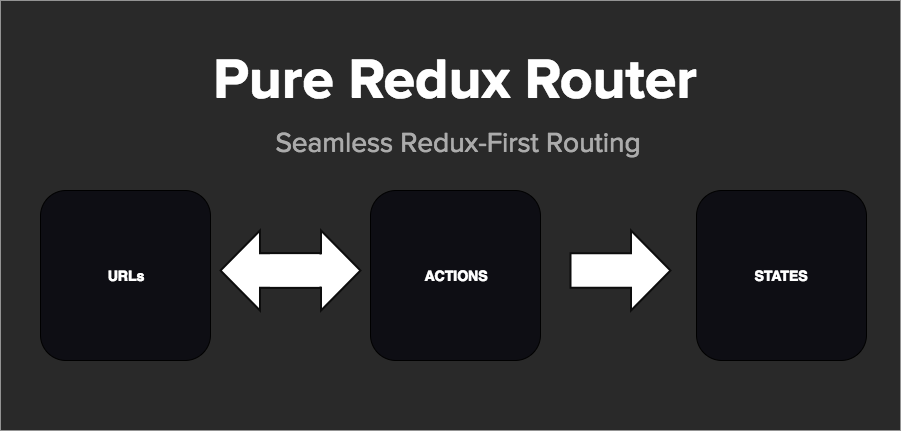

The diagram above was exported from draw.io. Its source (the exported page's mxGraphModel, read from the mxfile embedded in the PNG):
<mxGraphModel dx="950" dy="594" grid="1" gridSize="10" guides="1" tooltips="1" connect="1" arrows="1" fold="1" page="0" pageScale="1" pageWidth="1169" pageHeight="826" background="#ffffff" math="0" shadow="0">
  <root>
    <mxCell id="0" style=";html=1;" />
    <mxCell id="1" style=";html=1;" parent="0" />
    <mxCell id="22" value="" style="whiteSpace=wrap;html=1;fillColor=#292929;strokeColor=none;" parent="1" vertex="1">
      <mxGeometry x="40" y="90" width="900" height="430" as="geometry" />
    </mxCell>
    <mxCell id="8" value="&lt;font color=&quot;#ffffff&quot;&gt;URLs&lt;/font&gt;" style="rounded=1;whiteSpace=wrap;fillColor=#0E0E14;strokeColor=#000000;fontColor=#990000;fontStyle=1;fontSize=14;html=1;" parent="1" vertex="1">
      <mxGeometry x="80" y="280" width="170" height="170" as="geometry" />
    </mxCell>
    <mxCell id="13" value="" style="shape=mxgraph.arrows.arrow_right;fillColor=#FFFFFF;strokeColor=#0D0D0D;strokeWidth=2;rotation=0;html=1;" parent="1" vertex="1">
      <mxGeometry x="300" y="320" width="100" height="80" as="geometry" />
    </mxCell>
    <mxCell id="17" value="&lt;font color=&quot;#ffffff&quot;&gt;STATES&lt;/font&gt;" style="rounded=1;whiteSpace=wrap;fillColor=#0E0E14;strokeColor=#000000;fontColor=#990000;fontStyle=1;fontSize=14;html=1;" parent="1" vertex="1">
      <mxGeometry x="736" y="280" width="170" height="170" as="geometry" />
    </mxCell>
    <mxCell id="18" value="&lt;font color=&quot;#ffffff&quot;&gt;ACTIONS&lt;/font&gt;" style="rounded=1;whiteSpace=wrap;fillColor=#0E0E14;strokeColor=#000000;fontColor=#990000;fontStyle=1;fontSize=14;html=1;" parent="1" vertex="1">
      <mxGeometry x="410" y="280" width="170" height="170" as="geometry" />
    </mxCell>
    <mxCell id="19" value="" style="shape=mxgraph.arrows.arrow_right;fillColor=#FFFFFF;strokeColor=#0D0D0D;strokeWidth=2;rotation=0;html=1;" parent="1" vertex="1">
      <mxGeometry x="610" y="320" width="100" height="80" as="geometry" />
    </mxCell>
    <mxCell id="20" value="" style="shape=mxgraph.arrows.arrow_right;fillColor=#FFFFFF;strokeColor=#0D0D0D;strokeWidth=2;rotation=180;html=1;" parent="1" vertex="1">
      <mxGeometry x="260" y="320" width="100" height="80" as="geometry" />
    </mxCell>
    <mxCell id="21" value="" style="whiteSpace=wrap;html=1;fillColor=#FFFFFF;strokeColor=none;" parent="1" vertex="1">
      <mxGeometry x="310" y="344" width="57" height="32" as="geometry" />
    </mxCell>
    <mxCell id="25" value="&lt;font color=&quot;#ffffff&quot; style=&quot;font-size: 57px&quot;&gt;&lt;b&gt;Pure Redux Router&lt;/b&gt;&lt;/font&gt;" style="text;html=1;strokeColor=none;fillColor=none;align=center;verticalAlign=middle;whiteSpace=wrap;fontFamily=Proxima Nova;" parent="1" vertex="1">
      <mxGeometry x="203" y="120" width="584" height="100" as="geometry" />
    </mxCell>
    <mxCell id="27" value="&lt;font color=&quot;#ababab&quot; face=&quot;Proxima Nova&quot; style=&quot;font-size: 28px&quot;&gt;Seamless Redux-First Routing&lt;/font&gt;" style="text;html=1;strokeColor=none;fillColor=none;align=center;verticalAlign=middle;whiteSpace=wrap;strokeWidth=8;" vertex="1" parent="1">
      <mxGeometry x="279" y="222" width="438" height="20" as="geometry" />
    </mxCell>
  </root>
</mxGraphModel>